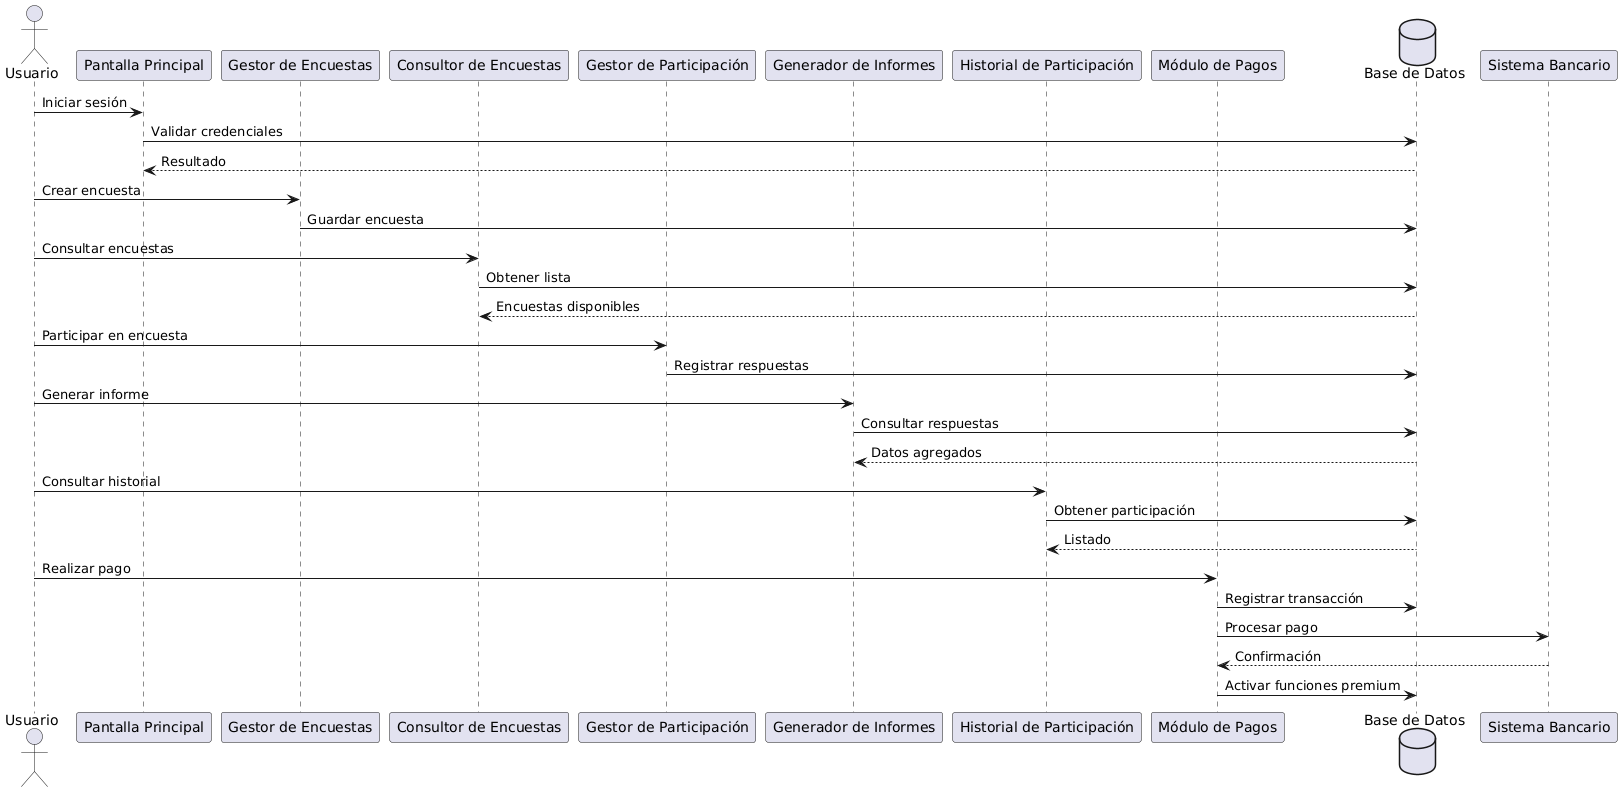

The diagram above was rendered by PlantUML. Its source (embedded in the PNG):
@startuml
actor Usuario as U

participant "Pantalla Principal" as PP
participant "Gestor de Encuestas" as GE
participant "Consultor de Encuestas" as CE
participant "Gestor de Participación" as GP
participant "Generador de Informes" as GI
participant "Historial de Participación" as HP
participant "Módulo de Pagos" as MP
database "Base de Datos" as DB

U -> PP : Iniciar sesión
PP -> DB : Validar credenciales
DB --> PP : Resultado

U -> GE : Crear encuesta
GE -> DB : Guardar encuesta

U -> CE : Consultar encuestas
CE -> DB : Obtener lista
DB --> CE : Encuestas disponibles

U -> GP : Participar en encuesta
GP -> DB : Registrar respuestas

U -> GI : Generar informe
GI -> DB : Consultar respuestas
DB --> GI : Datos agregados

U -> HP : Consultar historial
HP -> DB : Obtener participación
DB --> HP : Listado

U -> MP : Realizar pago
MP -> DB : Registrar transacción
MP -> "Sistema Bancario" : Procesar pago
"Sistema Bancario" --> MP : Confirmación
MP -> DB : Activar funciones premium
@enduml